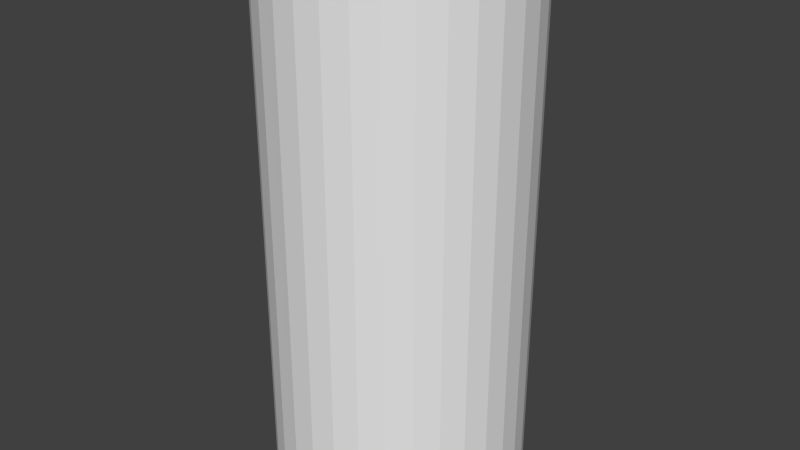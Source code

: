 # Source: EnergyDrink.blend  (saved by Blender 2.74.0; exported with 4.5.12 LTS)
import bpy
from mathutils import Matrix  # noqa: F401  (used for matrix-valued properties, if any)

bpy.ops.wm.read_factory_settings(use_empty=True)
scene = bpy.context.scene
scene.name = 'Scene'

# ---- collections
col_collection_1 = bpy.data.collections.new('Collection 1'); scene.collection.children.link(col_collection_1)

# ---- world
world_world = bpy.data.worlds.new('World'); scene.world = world_world
world_world.color = (0.05088, 0.05088, 0.05088)
world_world.use_sun_shadow = False
world_world.sun_shadow_jitter_overblur = 0.0
world_world.cycles.sampling_method = 'MANUAL'
world_world.cycles.sample_map_resolution = 256

# ---- meshes
me_cylinder_001 = bpy.data.meshes.new('Cylinder.001')
me_cylinder_001.from_pydata([(2.357, -1.261, -66.77), (2.357, -1.261, -64.77), (0.9879, -1.39, -67.12), (0.9879, -1.39, -64.42), (0.7461, -1.281, -67.12), (0.7461, -1.281, -64.42), (0.53, -1.127, -67.12), (0.53, -1.127, -64.42), (0.3482, -0.9344, -67.12), (0.3482, -0.9344, -64.42), (0.2074, -0.7097, -67.12), (0.2074, -0.7097, -64.42), (0.1132, -0.4619, -67.12), (0.1132, -0.4619, -64.42), (0.0691, -0.2005, -67.12), (0.0691, -0.2005, -64.42), (0.07688, 0.06454, -67.12), (0.07688, 0.06454, -64.42), (0.1362, 0.3229, -67.12), (0.1362, 0.3229, -64.42), (0.2448, 0.5648, -67.12), (0.2448, 0.5648, -64.42), (0.3985, 0.7808, -67.12), (0.3985, 0.7808, -64.42), (0.5914, 0.9627, -67.12), (0.5914, 0.9627, -64.42), (0.8161, 1.103, -67.12), (0.8161, 1.103, -64.42), (1.064, 1.198, -67.12), (1.064, 1.198, -64.42), (2.416, 0.7286, -66.77), (2.416, 0.7286, -64.77), (2.612, 0.7228, -66.77), (2.612, 0.7228, -64.77), (2.803, 0.679, -66.77), (2.803, 0.679, -64.77), (2.982, 0.5987, -66.77), (2.982, 0.5987, -64.77), (3.141, 0.485, -66.77), (3.141, 0.485, -64.77), (3.276, 0.3424, -66.77), (3.276, 0.3424, -64.77), (3.38, 0.1763, -66.77), (3.38, 0.1763, -64.77), (3.45, -0.006976, -66.77), (3.45, -0.006976, -64.77), (3.482, -0.2003, -66.77), (3.482, -0.2003, -64.77), (3.476, -0.3962, -66.77), (3.476, -0.3962, -64.77), (3.433, -0.5873, -66.77), (3.433, -0.5873, -64.77), (3.352, -0.7661, -66.77), (3.352, -0.7661, -64.77), (3.239, -0.9259, -66.77), (3.239, -0.9259, -64.77), (3.096, -1.06, -66.77), (3.096, -1.06, -64.77), (2.93, -1.164, -66.77), (2.93, -1.164, -64.77), (2.747, -1.234, -66.77), (2.747, -1.234, -64.77), (2.553, -1.267, -66.77), (2.553, -1.267, -64.77)], [], [(0, 1, 3, 2), (2, 3, 5, 4), (4, 5, 7, 6), (6, 7, 9, 8), (8, 9, 11, 10), (10, 11, 13, 12), (12, 13, 15, 14), (14, 15, 17, 16), (16, 17, 19, 18), (18, 19, 21, 20), (20, 21, 23, 22), (22, 23, 25, 24), (24, 25, 27, 26), (26, 27, 29, 28), (28, 29, 31, 30), (30, 31, 33, 32), (32, 33, 35, 34), (34, 35, 37, 36), (36, 37, 39, 38), (38, 39, 41, 40), (40, 41, 43, 42), (42, 43, 45, 44), (44, 45, 47, 46), (46, 47, 49, 48), (48, 49, 51, 50), (50, 51, 53, 52), (52, 53, 55, 54), (54, 55, 57, 56), (56, 57, 59, 58), (58, 59, 61, 60), (3, 1, 63, 61, 59, 57, 55, 53, 51, 49, 47, 45, 43, 41, 39, 37, 35, 33, 31, 29, 27, 25, 23, 21, 19, 17, 15, 13, 11, 9, 7, 5), (62, 63, 1, 0), (60, 61, 63, 62), (0, 2, 4, 6, 8, 10, 12, 14, 16, 18, 20, 22, 24, 26, 28, 30, 32, 34, 36, 38, 40, 42, 44, 46, 48, 50, 52, 54, 56, 58, 60, 62)])
me_cylinder_001.use_remesh_preserve_volume = False
me_cylinder_001.use_remesh_preserve_attributes = False
me_cylinder_001.use_mirror_vertex_groups = False
me_cylinder_001.update()
me_cylinder = bpy.data.meshes.new('Cylinder')
me_cylinder.from_pydata([(0.0, 1.0, -1.0), (0.0, 1.0, 3.167), (0.1951, 0.9808, -1.0), (0.1951, 0.9808, 3.167), (0.3827, 0.9239, -1.0), (0.3827, 0.9239, 3.167), (0.5556, 0.8315, -1.0), (0.5556, 0.8315, 3.167), (0.7071, 0.7071, -1.0), (0.7071, 0.7071, 3.167), (0.8315, 0.5556, -1.0), (0.8315, 0.5556, 3.167), (0.9239, 0.3827, -1.0), (0.9239, 0.3827, 3.167), (0.9808, 0.1951, -1.0), (0.9808, 0.1951, 3.167), (1.0, 7.55e-08, -1.0), (1.0, 7.55e-08, 3.167), (0.9808, -0.1951, -1.0), (0.9808, -0.1951, 3.167), (0.9239, -0.3827, -1.0), (0.9239, -0.3827, 3.167), (0.8315, -0.5556, -1.0), (0.8315, -0.5556, 3.167), (0.7071, -0.7071, -1.0), (0.7071, -0.7071, 3.167), (0.5556, -0.8315, -1.0), (0.5556, -0.8315, 3.167), (0.3827, -0.9239, -1.0), (0.3827, -0.9239, 3.167), (0.1951, -0.9808, -1.0), (0.1951, -0.9808, 3.167), (-3.258e-07, -1.0, -1.0), (-3.258e-07, -1.0, 3.167), (-0.1951, -0.9808, -1.0), (-0.1951, -0.9808, 3.167), (-0.3827, -0.9239, -1.0), (-0.3827, -0.9239, 3.167), (-0.5556, -0.8315, -1.0), (-0.5556, -0.8315, 3.167), (-0.7071, -0.7071, -1.0), (-0.7071, -0.7071, 3.167), (-0.8315, -0.5556, -1.0), (-0.8315, -0.5556, 3.167), (-0.9239, -0.3827, -1.0), (-0.9239, -0.3827, 3.167), (-0.9808, -0.1951, -1.0), (-0.9808, -0.1951, 3.167), (-1.0, 9.656e-07, -1.0), (-1.0, 9.656e-07, 3.167), (-0.9808, 0.1951, -1.0), (-0.9808, 0.1951, 3.167), (-0.9239, 0.3827, -1.0), (-0.9239, 0.3827, 3.167), (-0.8315, 0.5556, -1.0), (-0.8315, 0.5556, 3.167), (-0.7071, 0.7071, -1.0), (-0.7071, 0.7071, 3.167), (-0.5556, 0.8315, -1.0), (-0.5556, 0.8315, 3.167), (-0.3827, 0.9239, -1.0), (-0.3827, 0.9239, 3.167), (-0.1951, 0.9808, -1.0), (-0.1951, 0.9808, 3.167), (0.1839, 0.9247, 3.118), (2.087e-08, 0.9428, 3.118), (0.3608, 0.8711, 3.118), (0.5238, 0.7839, 3.118), (0.6667, 0.6667, 3.118), (0.7839, 0.5238, 3.118), (0.8711, 0.3608, 3.118), (0.9247, 0.1839, 3.118), (0.9428, 8.387e-08, 3.118), (0.9247, -0.1839, 3.118), (0.8711, -0.3608, 3.118), (0.7839, -0.5238, 3.118), (0.6667, -0.6667, 3.118), (0.5238, -0.7839, 3.118), (0.3608, -0.8711, 3.118), (0.1839, -0.9247, 3.118), (-2.863e-07, -0.9428, 3.118), (-0.1839, -0.9247, 3.118), (-0.3608, -0.8711, 3.118), (-0.5238, -0.7839, 3.118), (-0.6667, -0.6667, 3.118), (-0.7839, -0.5238, 3.118), (-0.8711, -0.3608, 3.118), (-0.9247, -0.1839, 3.118), (-0.9428, 9.231e-07, 3.118), (-0.9247, 0.1839, 3.118), (-0.8711, 0.3608, 3.118), (-0.7839, 0.5238, 3.118), (-0.6667, 0.6667, 3.118), (-0.5238, 0.7839, 3.118), (-0.3608, 0.8711, 3.118), (-0.1839, 0.9247, 3.118), (-5.2e-09, 0.9248, -0.9434), (0.1804, 0.907, -0.9434), (0.3539, 0.8544, -0.9434), (0.5138, 0.7689, -0.9434), (0.6539, 0.6539, -0.9434), (0.7689, 0.5138, -0.9434), (0.8544, 0.3539, -0.9434), (0.907, 0.1804, -0.9434), (0.9248, -2.657e-08, -0.9434), (0.907, -0.1804, -0.9434), (0.8544, -0.3539, -0.9434), (0.7689, -0.5138, -0.9434), (0.6539, -0.6539, -0.9434), (0.5138, -0.7689, -0.9434), (0.3539, -0.8544, -0.9434), (0.1804, -0.907, -0.9434), (-3.065e-07, -0.9248, -0.9434), (-0.1804, -0.907, -0.9434), (-0.3539, -0.8544, -0.9434), (-0.5138, -0.7689, -0.9434), (-0.6539, -0.6539, -0.9434), (-0.7689, -0.5138, -0.9434), (-0.8544, -0.3539, -0.9434), (-0.907, -0.1804, -0.9434), (-0.9248, 7.966e-07, -0.9434), (-0.907, 0.1804, -0.9434), (-0.8544, 0.3539, -0.9434), (-0.7689, 0.5138, -0.9434), (-0.6539, 0.6539, -0.9434), (-0.5138, 0.7689, -0.9434), (-0.3539, 0.8544, -0.9434), (-0.1804, 0.907, -0.9434), (1.119e-07, 0.06084, -0.669), (0.01187, 0.05967, -0.669), (0.02328, 0.05621, -0.669), (0.0338, 0.05059, -0.669), (0.04302, 0.04302, -0.669), (0.05059, 0.0338, -0.669), (0.05621, 0.02328, -0.669), (0.05967, 0.01187, -0.669), (0.06084, 2.645e-07, -0.669), (0.05967, -0.01187, -0.669), (0.05621, -0.02328, -0.669), (0.05059, -0.0338, -0.669), (0.04302, -0.04302, -0.669), (0.0338, -0.05059, -0.669), (0.02328, -0.05621, -0.669), (0.01187, -0.05967, -0.669), (9.207e-08, -0.06084, -0.669), (-0.01187, -0.05967, -0.669), (-0.02328, -0.05621, -0.669), (-0.0338, -0.05059, -0.669), (-0.04302, -0.04302, -0.669), (-0.05059, -0.0338, -0.669), (-0.05621, -0.02328, -0.669), (-0.05967, -0.01187, -0.669), (-0.06084, 3.186e-07, -0.669), (-0.05967, 0.01187, -0.669), (-0.05621, 0.02328, -0.669), (-0.05059, 0.0338, -0.669), (-0.04302, 0.04302, -0.669), (-0.0338, 0.05059, -0.669), (-0.02328, 0.05621, -0.669), (-0.01187, 0.05967, -0.669)], [], [(0, 1, 3, 2), (2, 3, 5, 4), (4, 5, 7, 6), (6, 7, 9, 8), (8, 9, 11, 10), (10, 11, 13, 12), (12, 13, 15, 14), (14, 15, 17, 16), (16, 17, 19, 18), (18, 19, 21, 20), (20, 21, 23, 22), (22, 23, 25, 24), (24, 25, 27, 26), (26, 27, 29, 28), (28, 29, 31, 30), (30, 31, 33, 32), (32, 33, 35, 34), (34, 35, 37, 36), (36, 37, 39, 38), (38, 39, 41, 40), (40, 41, 43, 42), (42, 43, 45, 44), (44, 45, 47, 46), (46, 47, 49, 48), (48, 49, 51, 50), (50, 51, 53, 52), (52, 53, 55, 54), (54, 55, 57, 56), (56, 57, 59, 58), (58, 59, 61, 60), (55, 53, 90, 91), (62, 63, 1, 0), (60, 61, 63, 62), (60, 62, 127, 126), (64, 65, 95, 94, 93, 92, 91, 90, 89, 88, 87, 86, 85, 84, 83, 82, 81, 80, 79, 78, 77, 76, 75, 74, 73, 72, 71, 70, 69, 68, 67, 66), (11, 9, 68, 69), (33, 31, 79, 80), (61, 59, 93, 94), (39, 37, 82, 83), (3, 1, 65, 64), (17, 15, 71, 72), (45, 43, 85, 86), (23, 21, 74, 75), (51, 49, 88, 89), (7, 5, 66, 67), (29, 27, 77, 78), (57, 55, 91, 92), (35, 33, 80, 81), (13, 11, 69, 70), (63, 61, 94, 95), (41, 39, 83, 84), (19, 17, 72, 73), (47, 45, 86, 87), (25, 23, 75, 76), (53, 51, 89, 90), (9, 7, 67, 68), (31, 29, 78, 79), (59, 57, 92, 93), (37, 35, 81, 82), (15, 13, 70, 71), (1, 63, 95, 65), (43, 41, 84, 85), (21, 19, 73, 74), (49, 47, 87, 88), (5, 3, 64, 66), (27, 25, 76, 77), (126, 127, 159, 158), (38, 40, 116, 115), (16, 18, 105, 104), (44, 46, 119, 118), (22, 24, 108, 107), (50, 52, 122, 121), (6, 8, 100, 99), (28, 30, 111, 110), (56, 58, 125, 124), (34, 36, 114, 113), (12, 14, 103, 102), (62, 0, 96, 127), (40, 42, 117, 116), (18, 20, 106, 105), (46, 48, 120, 119), (2, 4, 98, 97), (24, 26, 109, 108), (52, 54, 123, 122), (8, 10, 101, 100), (30, 32, 112, 111), (58, 60, 126, 125), (36, 38, 115, 114), (0, 2, 97, 96), (14, 16, 104, 103), (42, 44, 118, 117), (20, 22, 107, 106), (48, 50, 121, 120), (4, 6, 99, 98), (26, 28, 110, 109), (54, 56, 124, 123), (32, 34, 113, 112), (10, 12, 102, 101), (128, 129, 130, 131, 132, 133, 134, 135, 136, 137, 138, 139, 140, 141, 142, 143, 144, 145, 146, 147, 148, 149, 150, 151, 152, 153, 154, 155, 156, 157, 158, 159), (115, 116, 148, 147), (104, 105, 137, 136), (124, 125, 157, 156), (113, 114, 146, 145), (102, 103, 135, 134), (122, 123, 155, 154), (100, 101, 133, 132), (111, 112, 144, 143), (120, 121, 153, 152), (98, 99, 131, 130), (109, 110, 142, 141), (118, 119, 151, 150), (96, 97, 129, 128), (107, 108, 140, 139), (127, 96, 128, 159), (116, 117, 149, 148), (105, 106, 138, 137), (125, 126, 158, 157), (114, 115, 147, 146), (103, 104, 136, 135), (123, 124, 156, 155), (112, 113, 145, 144), (101, 102, 134, 133), (121, 122, 154, 153), (99, 100, 132, 131), (110, 111, 143, 142), (119, 120, 152, 151), (97, 98, 130, 129), (108, 109, 141, 140), (117, 118, 150, 149), (106, 107, 139, 138)])
me_cylinder.use_remesh_preserve_volume = False
me_cylinder.use_remesh_preserve_attributes = False
me_cylinder.use_mirror_vertex_groups = False
me_cylinder.update()

# ---- objects
ob_cylinder_001 = bpy.data.objects.new('Cylinder.001', me_cylinder_001)
ob_cylinder = bpy.data.objects.new('Cylinder', me_cylinder)

# ---- transforms, parenting, visibility, modifiers, constraints
ob_cylinder_001.location = (0.0, 0.0, 5.01)
ob_cylinder_001.scale = (0.215, 0.215, 0.01337)
ob_cylinder_001.lineart.crease_threshold = 0.0
ob_cylinder.location = (0.0, 0.0, 1.0)
ob_cylinder.lineart.crease_threshold = 0.0

# ---- collection membership
col_collection_1.objects.link(ob_cylinder_001)
col_collection_1.objects.link(ob_cylinder)

# ---- scene / render settings (as saved in the file)
scene.frame_start = 1; scene.frame_end = 250; scene.frame_set(1)
scene.render.engine = 'BLENDER_EEVEE_NEXT'
scene.render.resolution_percentage = 50
scene.render.dither_intensity = 0.0
scene.cycles.use_denoising = False
scene.cycles.samples = 10
scene.cycles.sampling_pattern = 'TABULATED_SOBOL'
scene.cycles.light_sampling_threshold = 0.0
scene.cycles.use_adaptive_sampling = False
scene.cycles.use_light_tree = False
scene.cycles.blur_glossy = 0.0
scene.cycles.pixel_filter_type = 'GAUSSIAN'
scene.cycles.sample_clamp_indirect = 0.0
scene.view_settings.view_transform = 'Standard'
bpy.context.view_layer.update()

# ---- added for rendering (the .blend has no active camera and no usable light): camera, sun
cam_auto = bpy.data.cameras.new('AutoCamera')
cam_auto.lens = 50.0
cam_auto.sensor_width = 36.0
cam_auto.clip_end = 1000.0
ob_auto_camera = bpy.data.objects.new('AutoCamera', cam_auto)
scene.collection.objects.link(ob_auto_camera)
ob_auto_camera.location = (4.65992, -5.59191, 5.8116)
ob_auto_camera.rotation_euler = (1.09748, -7.21219e-08, 0.694738)
scene.camera = ob_auto_camera
light_auto_sun = bpy.data.lights.new('AutoSun', 'SUN')
light_auto_sun.energy = 3.0
light_auto_sun.angle = 0.0523599
ob_auto_sun = bpy.data.objects.new('AutoSun', light_auto_sun)
scene.collection.objects.link(ob_auto_sun)
ob_auto_sun.rotation_euler = (0.872665, 0.174533, 0.523599)
bpy.context.view_layer.update()
